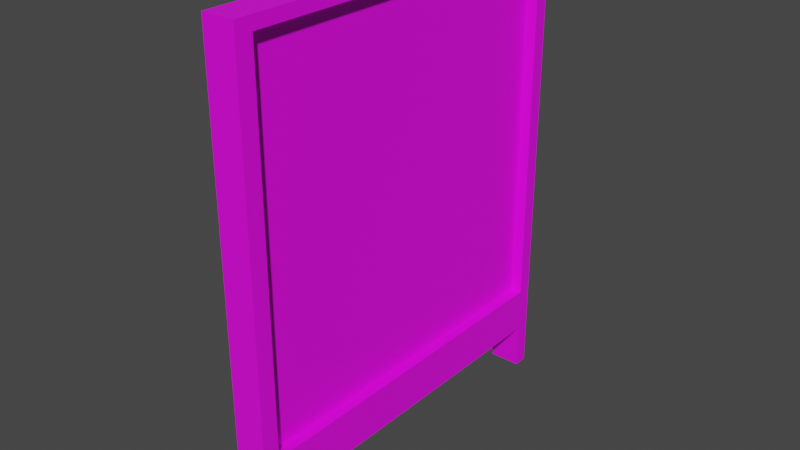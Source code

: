 # Source: zabor001.blend  (saved by Blender 3.6.13; exported with 4.5.12 LTS)
import bpy
from mathutils import Matrix  # noqa: F401  (used for matrix-valued properties, if any)

bpy.ops.wm.read_factory_settings(use_empty=True)
scene = bpy.context.scene
scene.name = 'Scene'

# ---- collections
col_collection = bpy.data.collections.new('Collection'); scene.collection.children.link(col_collection)

# ---- images (referenced by path relative to the original .blend; pixels are not part of the script)
import os
ASSET_DIR = os.environ.get("B2B_ASSET_DIR", "")  # directory of the original .blend (textures are referenced by path, not embedded)
HERE = os.path.dirname(os.path.abspath(__file__))  # packed textures are extracted next to this script under _unpacked/

def load_image(name, relpath, width, height, colorspace="sRGB"):
    """Load a texture the original file referenced (path relative to the .blend, or extracted next to this script)."""
    p = next((c for c in (os.path.join(HERE, relpath), os.path.join(ASSET_DIR, relpath)) if relpath and os.path.exists(c)), "")
    if p:
        img = bpy.data.images.load(p, check_existing=True)
        img.name = name
    else:  # same state as the original file: an image datablock whose file is absent (Cycles renders it pink)
        img = bpy.data.images.new(name, width, height)
        img.source = "FILE"
        img.filepath = "//" + (relpath or name)
    img.colorspace_settings.name = colorspace
    return img
img_zabor003_jpg = load_image('zabor003.jpg', 'zabor003.jpg', 1024, 1024, 'sRGB')
img_beton_10_jpg = load_image('beton 10.jpg', 'beton 10.jpg', 1024, 1024, 'sRGB')

# ---- materials (node trees are filled in below, after node groups)
mat_zabor = bpy.data.materials.new('zabor')
mat_zabor.use_transparent_shadow = False
mat_beton = bpy.data.materials.new('beton')
mat_beton.use_transparent_shadow = False

# ---- material node trees
mat_zabor.use_nodes = True; mat_zabor.node_tree.nodes.clear()
_N = mat_zabor.node_tree.nodes; _L = mat_zabor.node_tree.links
n0 = _N.new('ShaderNodeBsdfPrincipled'); n0.name = 'Principled BSDF'; n0.location = (10, 300)
n0.distribution = 'GGX'
n0.subsurface_method = 'RANDOM_WALK_SKIN'
n0.inputs[3].default_value = 1.45
n0.inputs[27].default_value = (0.0, 0.0, 0.0, 1.0)
n0.inputs[28].default_value = 1.0
n1 = _N.new('ShaderNodeOutputMaterial'); n1.name = 'Material Output'; n1.location = (300, 300)
n2 = _N.new('ShaderNodeTexImage'); n2.name = 'Image Texture'; n2.location = (-279, 243)
n2.image = img_zabor003_jpg
_L.new(n0.outputs[0], n1.inputs[0])
_L.new(n2.outputs[0], n0.inputs[0])
n1.is_active_output = True
mat_beton.use_nodes = True; mat_beton.node_tree.nodes.clear()
_N = mat_beton.node_tree.nodes; _L = mat_beton.node_tree.links
n0 = _N.new('ShaderNodeBsdfPrincipled'); n0.name = 'Principled BSDF'; n0.location = (10, 300)
n0.distribution = 'GGX'
n0.subsurface_method = 'RANDOM_WALK_SKIN'
n0.inputs[3].default_value = 1.45
n0.inputs[27].default_value = (0.0, 0.0, 0.0, 1.0)
n0.inputs[28].default_value = 1.0
n1 = _N.new('ShaderNodeOutputMaterial'); n1.name = 'Material Output'; n1.location = (300, 300)
n2 = _N.new('ShaderNodeTexImage'); n2.name = 'Image Texture'; n2.location = (-282, 225)
n2.image = img_beton_10_jpg
_L.new(n0.outputs[0], n1.inputs[0])
_L.new(n2.outputs[0], n0.inputs[0])
n1.is_active_output = True

# ---- world
world_world = bpy.data.worlds.new('World'); scene.world = world_world
world_world.use_nodes = True; world_world.node_tree.nodes.clear()
_N = world_world.node_tree.nodes; _L = world_world.node_tree.links
n0 = _N.new('ShaderNodeOutputWorld'); n0.name = 'World Output'; n0.location = (300, 300)
n1 = _N.new('ShaderNodeBackground'); n1.name = 'Background'; n1.location = (10, 300)
n1.inputs[0].default_value = (0.05088, 0.05088, 0.05088, 1.0)
_L.new(n1.outputs[0], n0.inputs[0])
n0.is_active_output = True
world_world.color = (0.05088, 0.05088, 0.05088)
world_world.use_sun_shadow = False
world_world.sun_shadow_jitter_overblur = 0.0

# ---- meshes
me_cube_003 = bpy.data.meshes.new('Cube.003')
me_cube_003.from_pydata([(-1.0, -1.0, -1.0), (-1.0, -1.0, 1.0), (-1.0, 1.0, -1.0), (-1.0, 1.0, 1.0), (1.0, -1.0, -1.0), (1.0, -1.0, 1.0), (1.0, 1.0, -1.0), (1.0, 1.0, 1.0), (-1.0, -1.0, 0.9426), (-1.0, 1.0, 0.9426), (1.0, 1.0, 0.9426), (1.0, -1.0, 0.9426), (-1.0, 1.0, -0.7874), (1.0, 1.0, -0.7874), (1.0, -1.0, -0.7874), (-1.0, -1.0, -0.7874), (-1.0, -0.913, -1.0), (-1.0, -0.913, 1.0), (1.0, -0.913, -1.0), (1.0, -0.913, 1.0), (1.0, -0.913, 0.9426), (-0.5201, -0.913, 0.9426), (-0.5201, -0.913, -0.7874), (1.0, -0.913, -0.7874), (-1.0, 0.9267, 1.0), (1.0, 0.9267, -1.0), (-0.5201, 0.9267, 0.9426), (-0.5201, 0.9267, -0.7874), (-1.0, 0.9267, -1.0), (1.0, 0.9267, 1.0), (1.0, 0.9267, 0.9426), (1.0, 0.9267, -0.7874), (0.277, 0.9267, 0.9426), (0.277, -0.913, 0.9426), (0.277, 0.9267, -0.7874), (0.277, -0.913, -0.7874), (-1.0, -0.913, -1.215), (-1.0, -1.0, -1.215), (1.0, 1.0, -1.215), (-1.0, 1.0, -1.215), (1.0, 0.9267, -1.215), (1.0, -1.0, -1.215), (1.0, -0.913, -1.215), (-1.0, 0.9267, -1.215), (0.1502, -0.9351, 0.9356), (0.1502, -0.9351, -0.7944), (0.1502, 0.9046, 0.9356), (0.1502, 0.9046, -0.7944)], [], [(26, 24, 3, 9), (9, 3, 7, 10), (20, 19, 5, 11), (11, 5, 1, 8), (16, 18, 42, 36), (19, 17, 1, 5), (14, 11, 8, 15), (23, 20, 11, 14), (12, 9, 10, 13), (27, 26, 9, 12), (28, 27, 12, 2), (2, 12, 13, 6), (18, 23, 14, 4), (4, 14, 15, 0), (25, 31, 23, 18), (0, 15, 22, 16), (15, 8, 21, 22), (30, 20, 33, 32), (29, 24, 17, 19), (28, 25, 18, 16), (30, 29, 19, 20), (8, 1, 17, 21), (10, 7, 29, 30), (4, 0, 37, 41), (7, 3, 24, 29), (13, 10, 30, 31), (6, 13, 31, 25), (16, 22, 27, 28), (22, 21, 44, 45), (21, 17, 24, 26), (34, 32, 33, 35), (20, 23, 35, 33), (23, 31, 34, 35), (31, 30, 32, 34), (36, 42, 41, 37), (39, 38, 40, 43), (18, 4, 41, 42), (28, 2, 39, 43), (2, 6, 38, 39), (0, 16, 36, 37), (25, 28, 43, 40), (6, 25, 40, 38), (45, 44, 46, 47), (27, 22, 45, 47), (26, 27, 47, 46), (21, 26, 46, 44)])
me_cube_003.polygons.foreach_set('material_index', [0, 0, 0, 0, 0, 0, 0, 0, 0, 0, 0, 0, 0, 0, 0, 0, 0, 0, 0, 0, 0, 0, 0, 0, 0, 0, 0, 0, 0, 0, 0, 0, 0, 0, 0, 0, 0, 0, 0, 0, 0, 0, 0, 1, 0, 1])
_uv = me_cube_003.uv_layers.new(name='UVMap')
_uv.uv.foreach_set('vector', [0.4781, 0.8956, 0.3022, 0.8956, 0.3022, 0.9287, 0.3022, 0.9287, 0.3022, 1.012, 0.3022, 1.038, 1.035, 1.038, 1.035, 1.012, 0.1272, 0.7985, 0.1272, 0.8271, 0.09195, 0.8271, 0.09195, 0.7985, 1.035, 1.012, 1.035, 1.038, 0.3022, 1.038, 0.3022, 1.012, 0.125, 0.7391, 0.375, 0.7391, 0.375, 0.7391, 0.125, 0.7391, 0.9816, 0.6443, 0.9869, 0.9522, 0.9781, 0.9525, 0.9728, 0.6445, 1.035, 0.2314, 1.035, 1.012, 0.3022, 1.012, 0.3022, 0.2314, 0.03486, 0.07573, 0.03486, 0.9407, -0.0004445, 0.9407, -0.0004445, 0.07573, 0.3022, 0.2314, 0.3022, 1.012, 1.035, 1.012, 1.035, 0.2314, 0.9966, 0.1695, 0.9966, 0.9505, 0.9742, 0.9505, 0.9742, 0.1695, 0.3022, 0.1355, 0.4781, 0.2314, 0.3022, 0.2314, 0.3022, 0.1355, 0.3022, 0.1355, 0.3022, 0.2314, 1.035, 0.2314, 1.035, 0.1355, 0.03813, 0.2806, 0.03813, 0.3869, 0.002828, 0.3869, 0.002828, 0.2806, 1.035, 0.1355, 1.035, 0.2314, 0.3022, 0.2314, 0.3022, 0.1355, 0.9855, 0.9656, 0.9851, 0.9983, 0.004783, 1.002, 0.005125, 0.9692, 0.597, 0.9281, 0.597, 0.9976, 0.7242, 0.9976, 0.597, 0.9281, 0.9716, 0.1304, 0.9716, 0.9114, 0.9993, 0.9114, 0.9993, 0.1304, 0.9796, 1.003, 0.9796, 0.08313, 0.9587, 0.08313, 0.9587, 1.003, 0.1502, 0.9891, 0.151, 0.9474, 0.8948, 0.9497, 0.894, 0.9914, 0.125, 0.5092, 0.375, 0.5092, 0.375, 0.7391, 0.125, 0.7391, 0.8592, 0.9692, 0.8592, 0.9979, 0.1126, 0.9979, 0.1126, 0.9692, 0.3022, 0.02582, 0.3022, 0.02582, 0.3022, 0.06509, 0.4781, 0.06509, 0.9036, 0.7985, 0.9036, 0.8271, 0.8739, 0.8271, 0.8739, 0.7985, 1.035, 0.1355, 0.3022, 0.1355, 0.3022, 0.03836, 1.035, 0.03836, 0.9818, 0.2329, 0.9871, 0.5408, 0.9796, 0.541, 0.9744, 0.233, 1.002, 0.0809, 1.002, 0.9459, 0.9726, 0.9459, 0.9726, 0.0809, 0.9891, 0.3328, 0.9891, 0.4391, 0.9594, 0.4391, 0.9594, 0.3328, 0.8423, 0.9597, 0.8397, 1.0, 0.1656, 1.002, 0.1682, 0.9611, 0.9878, 0.08307, 0.9878, 0.9481, 0.9878, 0.9481, 0.9878, 0.08307, 0.91, 0.9878, 0.9095, 0.9407, 0.2354, 0.9508, 0.2359, 0.9979, 0.9426, 0.06382, 0.9453, 0.9419, 0.05582, 0.9386, 0.04523, 0.07034, 0.9796, 0.8408, 0.9796, -0.02419, 0.9587, -0.02419, 0.9587, 0.8408, 0.799, 0.0283, 0.05242, 0.03843, 0.05425, 0.008076, 0.8008, -0.002057, 0.9796, -0.02419, 0.9796, 0.8408, 0.9587, 0.8408, 0.9587, -0.02419, 0.125, 0.7391, 0.375, 0.7391, 0.375, 0.75, 0.125, 0.75, 0.125, 0.5, 0.375, 0.5, 0.375, 0.5092, 0.125, 0.5092, 0.03813, 0.2806, 0.002828, 0.2806, 0.002828, 0.2806, 0.03813, 0.2806, 0.8211, 0.1355, 0.848, 0.1355, 0.848, 0.03836, 0.8211, 0.03836, 0.3022, 0.1355, 1.035, 0.1355, 1.035, 0.03836, 0.3022, 0.03836, 0.1151, 0.1355, 0.147, 0.1355, 0.147, 0.03836, 0.1151, 0.03836, 0.375, 0.5092, 0.125, 0.5092, 0.125, 0.5092, 0.375, 0.5092, 0.9891, 0.3328, 0.9594, 0.3328, 0.9594, 0.3328, 0.9891, 0.3328, 0.0565, 0.06677, 0.05121, 0.9285, 0.9446, 0.9546, 0.9631, 0.05373, 1.077, 0.04396, 0.157, 0.04396, 0.157, 0.04396, 1.077, 0.04396, 0.9702, 0.9505, 0.9702, 0.1695, 0.9936, 0.1761, 0.9936, 0.9571, 0.157, 0.909, 1.077, 0.909, 1.077, 0.909, 0.157, 0.909])
me_cube_003.materials.append(mat_zabor)
me_cube_003.materials.append(mat_beton)
me_cube_003.update()

# ---- objects
ob_cube_002 = bpy.data.objects.new('Cube.002', me_cube_003)

# ---- transforms, parenting, visibility, modifiers, constraints
ob_cube_002.location = (-0.6143, 7.791, 2.739)
ob_cube_002.scale = (0.165, 2.0, 2.2)

# ---- collection membership
col_collection.objects.link(ob_cube_002)

# ---- scene / render settings (as saved in the file)
scene.frame_start = 1; scene.frame_end = 250; scene.frame_set(1)
scene.render.engine = 'BLENDER_EEVEE_NEXT'
scene.cycles.sampling_pattern = 'TABULATED_SOBOL'
scene.view_settings.view_transform = 'Filmic'
bpy.context.view_layer.update()

# ---- added for rendering (the .blend has no active camera and no usable light): camera, sun
cam_auto = bpy.data.cameras.new('AutoCamera')
cam_auto.lens = 50.0
cam_auto.sensor_width = 36.0
cam_auto.clip_end = 1000.0
ob_auto_camera = bpy.data.objects.new('AutoCamera', cam_auto)
scene.collection.objects.link(ob_auto_camera)
ob_auto_camera.location = (5.22685, 0.781613, 7.17512)
ob_auto_camera.rotation_euler = (1.09748, -7.21219e-08, 0.694738)
scene.camera = ob_auto_camera
light_auto_sun = bpy.data.lights.new('AutoSun', 'SUN')
light_auto_sun.energy = 3.0
light_auto_sun.angle = 0.0523599
ob_auto_sun = bpy.data.objects.new('AutoSun', light_auto_sun)
scene.collection.objects.link(ob_auto_sun)
ob_auto_sun.rotation_euler = (0.872665, 0.174533, 0.523599)
bpy.context.view_layer.update()
